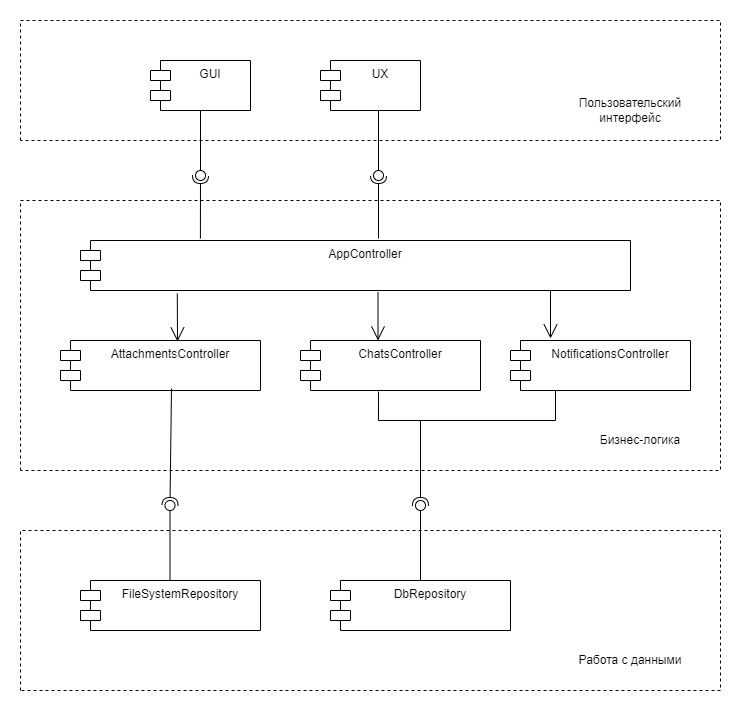

The diagram above was exported from draw.io. Its source (the exported page's mxGraphModel, read from the mxfile embedded in the PNG):
<mxGraphModel dx="1395" dy="633" grid="1" gridSize="10" guides="1" tooltips="1" connect="1" arrows="1" fold="1" page="1" pageScale="1" pageWidth="827" pageHeight="1169" math="0" shadow="0">
  <root>
    <mxCell id="0" />
    <mxCell id="1" parent="0" />
    <mxCell id="nwEzQ9xc8QRgCRFILl_2-1" value="AppController" style="shape=module;align=left;spacingLeft=20;align=center;verticalAlign=top;whiteSpace=wrap;html=1;" vertex="1" parent="1">
      <mxGeometry x="100" y="260" width="550" height="50" as="geometry" />
    </mxCell>
    <mxCell id="nwEzQ9xc8QRgCRFILl_2-2" value="GUI" style="shape=module;align=left;spacingLeft=20;align=center;verticalAlign=top;whiteSpace=wrap;html=1;" vertex="1" parent="1">
      <mxGeometry x="170" y="80" width="100" height="50" as="geometry" />
    </mxCell>
    <mxCell id="nwEzQ9xc8QRgCRFILl_2-3" value="UX" style="shape=module;align=left;spacingLeft=20;align=center;verticalAlign=top;whiteSpace=wrap;html=1;" vertex="1" parent="1">
      <mxGeometry x="340" y="80" width="100" height="50" as="geometry" />
    </mxCell>
    <mxCell id="nwEzQ9xc8QRgCRFILl_2-5" value="" style="endArrow=none;dashed=1;html=1;rounded=0;" edge="1" parent="1">
      <mxGeometry width="50" height="50" relative="1" as="geometry">
        <mxPoint x="40" y="160" as="sourcePoint" />
        <mxPoint x="40" y="160" as="targetPoint" />
        <Array as="points">
          <mxPoint x="40" y="40" />
          <mxPoint x="740" y="40" />
          <mxPoint x="740" y="160" />
        </Array>
      </mxGeometry>
    </mxCell>
    <mxCell id="nwEzQ9xc8QRgCRFILl_2-6" value="Пользовательский интерфейс" style="text;html=1;strokeColor=none;fillColor=none;align=center;verticalAlign=middle;whiteSpace=wrap;rounded=0;" vertex="1" parent="1">
      <mxGeometry x="580" y="110" width="140" height="40" as="geometry" />
    </mxCell>
    <mxCell id="nwEzQ9xc8QRgCRFILl_2-7" value="" style="endArrow=none;dashed=1;html=1;rounded=0;" edge="1" parent="1">
      <mxGeometry width="50" height="50" relative="1" as="geometry">
        <mxPoint x="40" y="490" as="sourcePoint" />
        <mxPoint x="40" y="490" as="targetPoint" />
        <Array as="points">
          <mxPoint x="40" y="220" />
          <mxPoint x="740" y="220" />
          <mxPoint x="740" y="490" />
        </Array>
      </mxGeometry>
    </mxCell>
    <mxCell id="nwEzQ9xc8QRgCRFILl_2-8" value="Бизнес-логика" style="text;html=1;strokeColor=none;fillColor=none;align=center;verticalAlign=middle;whiteSpace=wrap;rounded=0;" vertex="1" parent="1">
      <mxGeometry x="590" y="440" width="140" height="40" as="geometry" />
    </mxCell>
    <mxCell id="nwEzQ9xc8QRgCRFILl_2-11" value="" style="endArrow=none;dashed=1;html=1;rounded=0;" edge="1" parent="1">
      <mxGeometry width="50" height="50" relative="1" as="geometry">
        <mxPoint x="40" y="710" as="sourcePoint" />
        <mxPoint x="40" y="710" as="targetPoint" />
        <Array as="points">
          <mxPoint x="40" y="550" />
          <mxPoint x="740" y="550" />
          <mxPoint x="740" y="710" />
        </Array>
      </mxGeometry>
    </mxCell>
    <mxCell id="nwEzQ9xc8QRgCRFILl_2-12" value="Работа с данными" style="text;html=1;strokeColor=none;fillColor=none;align=center;verticalAlign=middle;whiteSpace=wrap;rounded=0;" vertex="1" parent="1">
      <mxGeometry x="580" y="660" width="140" height="40" as="geometry" />
    </mxCell>
    <mxCell id="nwEzQ9xc8QRgCRFILl_2-13" value="AttachmentsController" style="shape=module;align=left;spacingLeft=20;align=center;verticalAlign=top;whiteSpace=wrap;html=1;" vertex="1" parent="1">
      <mxGeometry x="80" y="360" width="200" height="50" as="geometry" />
    </mxCell>
    <mxCell id="nwEzQ9xc8QRgCRFILl_2-14" value="FileSystemRepository" style="shape=module;align=left;spacingLeft=20;align=center;verticalAlign=top;whiteSpace=wrap;html=1;" vertex="1" parent="1">
      <mxGeometry x="100" y="600" width="180" height="50" as="geometry" />
    </mxCell>
    <mxCell id="nwEzQ9xc8QRgCRFILl_2-15" value="DbRepository" style="shape=module;align=left;spacingLeft=20;align=center;verticalAlign=top;whiteSpace=wrap;html=1;" vertex="1" parent="1">
      <mxGeometry x="350" y="600" width="180" height="50" as="geometry" />
    </mxCell>
    <mxCell id="nwEzQ9xc8QRgCRFILl_2-16" value="NotificationsController" style="shape=module;align=left;spacingLeft=20;align=center;verticalAlign=top;whiteSpace=wrap;html=1;" vertex="1" parent="1">
      <mxGeometry x="530" y="360" width="180" height="50" as="geometry" />
    </mxCell>
    <mxCell id="nwEzQ9xc8QRgCRFILl_2-17" value="ChatsController" style="shape=module;align=left;spacingLeft=20;align=center;verticalAlign=top;whiteSpace=wrap;html=1;" vertex="1" parent="1">
      <mxGeometry x="320" y="360" width="180" height="50" as="geometry" />
    </mxCell>
    <mxCell id="nwEzQ9xc8QRgCRFILl_2-18" value="" style="rounded=0;orthogonalLoop=1;jettySize=auto;html=1;endArrow=halfCircle;endFill=0;endSize=6;strokeWidth=1;sketch=0;exitX=0.218;exitY=-0.04;exitDx=0;exitDy=0;exitPerimeter=0;" edge="1" target="nwEzQ9xc8QRgCRFILl_2-20" parent="1" source="nwEzQ9xc8QRgCRFILl_2-1">
      <mxGeometry relative="1" as="geometry">
        <mxPoint x="240" y="195" as="sourcePoint" />
      </mxGeometry>
    </mxCell>
    <mxCell id="nwEzQ9xc8QRgCRFILl_2-19" value="" style="rounded=0;orthogonalLoop=1;jettySize=auto;html=1;endArrow=oval;endFill=0;sketch=0;sourcePerimeterSpacing=0;targetPerimeterSpacing=0;endSize=10;exitX=0.5;exitY=1;exitDx=0;exitDy=0;" edge="1" target="nwEzQ9xc8QRgCRFILl_2-20" parent="1" source="nwEzQ9xc8QRgCRFILl_2-2">
      <mxGeometry relative="1" as="geometry">
        <mxPoint x="200" y="195" as="sourcePoint" />
      </mxGeometry>
    </mxCell>
    <mxCell id="nwEzQ9xc8QRgCRFILl_2-20" value="" style="ellipse;whiteSpace=wrap;html=1;align=center;aspect=fixed;fillColor=none;strokeColor=none;resizable=0;perimeter=centerPerimeter;rotatable=0;allowArrows=0;points=[];outlineConnect=1;" vertex="1" parent="1">
      <mxGeometry x="215" y="190" width="10" height="10" as="geometry" />
    </mxCell>
    <mxCell id="nwEzQ9xc8QRgCRFILl_2-21" value="" style="rounded=0;orthogonalLoop=1;jettySize=auto;html=1;endArrow=halfCircle;endFill=0;endSize=6;strokeWidth=1;sketch=0;exitX=0.218;exitY=-0.04;exitDx=0;exitDy=0;exitPerimeter=0;" edge="1" parent="1" target="nwEzQ9xc8QRgCRFILl_2-23">
      <mxGeometry relative="1" as="geometry">
        <mxPoint x="398" y="258" as="sourcePoint" />
      </mxGeometry>
    </mxCell>
    <mxCell id="nwEzQ9xc8QRgCRFILl_2-22" value="" style="rounded=0;orthogonalLoop=1;jettySize=auto;html=1;endArrow=oval;endFill=0;sketch=0;sourcePerimeterSpacing=0;targetPerimeterSpacing=0;endSize=10;exitX=0.5;exitY=1;exitDx=0;exitDy=0;" edge="1" parent="1" target="nwEzQ9xc8QRgCRFILl_2-23">
      <mxGeometry relative="1" as="geometry">
        <mxPoint x="398" y="130" as="sourcePoint" />
      </mxGeometry>
    </mxCell>
    <mxCell id="nwEzQ9xc8QRgCRFILl_2-23" value="" style="ellipse;whiteSpace=wrap;html=1;align=center;aspect=fixed;fillColor=none;strokeColor=none;resizable=0;perimeter=centerPerimeter;rotatable=0;allowArrows=0;points=[];outlineConnect=1;" vertex="1" parent="1">
      <mxGeometry x="393" y="190" width="10" height="10" as="geometry" />
    </mxCell>
    <mxCell id="nwEzQ9xc8QRgCRFILl_2-24" value="" style="endArrow=open;endFill=1;endSize=12;html=1;rounded=0;exitX=0.176;exitY=1.06;exitDx=0;exitDy=0;exitPerimeter=0;entryX=0.585;entryY=0.02;entryDx=0;entryDy=0;entryPerimeter=0;" edge="1" parent="1" source="nwEzQ9xc8QRgCRFILl_2-1" target="nwEzQ9xc8QRgCRFILl_2-13">
      <mxGeometry width="160" relative="1" as="geometry">
        <mxPoint x="610" y="390" as="sourcePoint" />
        <mxPoint x="770" y="390" as="targetPoint" />
      </mxGeometry>
    </mxCell>
    <mxCell id="nwEzQ9xc8QRgCRFILl_2-25" value="" style="rounded=0;orthogonalLoop=1;jettySize=auto;html=1;endArrow=halfCircle;endFill=0;endSize=6;strokeWidth=1;sketch=0;" edge="1" target="nwEzQ9xc8QRgCRFILl_2-27" parent="1">
      <mxGeometry relative="1" as="geometry">
        <mxPoint x="440" y="440" as="sourcePoint" />
      </mxGeometry>
    </mxCell>
    <mxCell id="nwEzQ9xc8QRgCRFILl_2-26" value="" style="rounded=0;orthogonalLoop=1;jettySize=auto;html=1;endArrow=oval;endFill=0;sketch=0;sourcePerimeterSpacing=0;targetPerimeterSpacing=0;endSize=10;exitX=0.5;exitY=0;exitDx=0;exitDy=0;" edge="1" target="nwEzQ9xc8QRgCRFILl_2-27" parent="1" source="nwEzQ9xc8QRgCRFILl_2-15">
      <mxGeometry relative="1" as="geometry">
        <mxPoint x="420" y="525" as="sourcePoint" />
      </mxGeometry>
    </mxCell>
    <mxCell id="nwEzQ9xc8QRgCRFILl_2-27" value="" style="ellipse;whiteSpace=wrap;html=1;align=center;aspect=fixed;fillColor=none;strokeColor=none;resizable=0;perimeter=centerPerimeter;rotatable=0;allowArrows=0;points=[];outlineConnect=1;" vertex="1" parent="1">
      <mxGeometry x="435" y="520" width="10" height="10" as="geometry" />
    </mxCell>
    <mxCell id="nwEzQ9xc8QRgCRFILl_2-28" value="" style="endArrow=none;html=1;rounded=0;exitX=0.433;exitY=1.02;exitDx=0;exitDy=0;exitPerimeter=0;entryX=0.25;entryY=1;entryDx=0;entryDy=0;" edge="1" parent="1" source="nwEzQ9xc8QRgCRFILl_2-17" target="nwEzQ9xc8QRgCRFILl_2-16">
      <mxGeometry width="50" height="50" relative="1" as="geometry">
        <mxPoint x="400" y="440" as="sourcePoint" />
        <mxPoint x="570" y="440" as="targetPoint" />
        <Array as="points">
          <mxPoint x="398" y="440" />
          <mxPoint x="575" y="440" />
        </Array>
      </mxGeometry>
    </mxCell>
    <mxCell id="nwEzQ9xc8QRgCRFILl_2-29" value="" style="rounded=0;orthogonalLoop=1;jettySize=auto;html=1;endArrow=halfCircle;endFill=0;endSize=6;strokeWidth=1;sketch=0;exitX=0.555;exitY=0.96;exitDx=0;exitDy=0;exitPerimeter=0;" edge="1" parent="1" source="nwEzQ9xc8QRgCRFILl_2-13">
      <mxGeometry relative="1" as="geometry">
        <mxPoint x="189.5" y="440" as="sourcePoint" />
        <mxPoint x="189.5" y="525" as="targetPoint" />
      </mxGeometry>
    </mxCell>
    <mxCell id="nwEzQ9xc8QRgCRFILl_2-30" value="" style="rounded=0;orthogonalLoop=1;jettySize=auto;html=1;endArrow=oval;endFill=0;sketch=0;sourcePerimeterSpacing=0;targetPerimeterSpacing=0;endSize=10;exitX=0.5;exitY=0;exitDx=0;exitDy=0;" edge="1" parent="1">
      <mxGeometry relative="1" as="geometry">
        <mxPoint x="189.5" y="600" as="sourcePoint" />
        <mxPoint x="189.5" y="525" as="targetPoint" />
      </mxGeometry>
    </mxCell>
    <mxCell id="nwEzQ9xc8QRgCRFILl_2-31" value="" style="endArrow=open;endFill=1;endSize=12;html=1;rounded=0;exitX=0.176;exitY=1.06;exitDx=0;exitDy=0;exitPerimeter=0;entryX=0.585;entryY=0.02;entryDx=0;entryDy=0;entryPerimeter=0;" edge="1" parent="1">
      <mxGeometry width="160" relative="1" as="geometry">
        <mxPoint x="397.5" y="312" as="sourcePoint" />
        <mxPoint x="397.5" y="360" as="targetPoint" />
      </mxGeometry>
    </mxCell>
    <mxCell id="nwEzQ9xc8QRgCRFILl_2-32" value="" style="endArrow=open;endFill=1;endSize=12;html=1;rounded=0;exitX=0.176;exitY=1.06;exitDx=0;exitDy=0;exitPerimeter=0;entryX=0.585;entryY=0.02;entryDx=0;entryDy=0;entryPerimeter=0;" edge="1" parent="1">
      <mxGeometry width="160" relative="1" as="geometry">
        <mxPoint x="570" y="310" as="sourcePoint" />
        <mxPoint x="570" y="358" as="targetPoint" />
      </mxGeometry>
    </mxCell>
  </root>
</mxGraphModel>